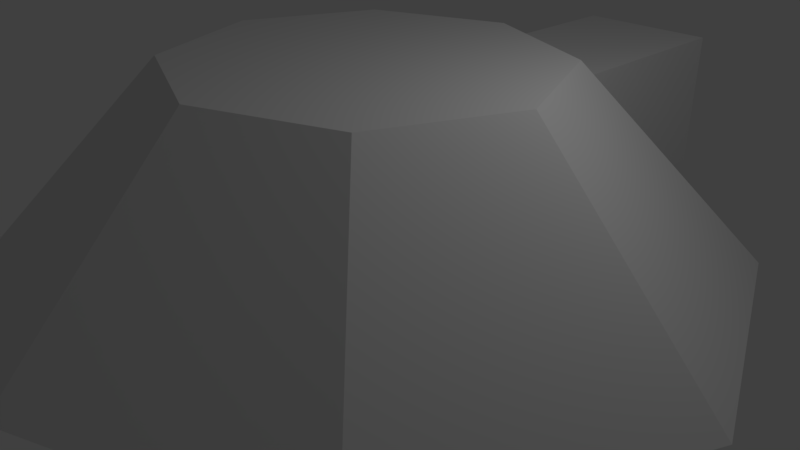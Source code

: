 # Source: hab_basic.blend  (saved by Blender 2.79.0; exported with 4.5.12 LTS)
import bpy
from mathutils import Matrix  # noqa: F401  (used for matrix-valued properties, if any)

bpy.ops.wm.read_factory_settings(use_empty=True)
scene = bpy.context.scene
scene.name = 'Scene'

# ---- collections
col_collection_1 = bpy.data.collections.new('Collection 1'); scene.collection.children.link(col_collection_1)

# ---- world
world_world = bpy.data.worlds.new('World'); scene.world = world_world
world_world.color = (0.05088, 0.05088, 0.05088)
world_world.use_sun_shadow = False
world_world.sun_shadow_jitter_overblur = 0.0
world_world.cycles.sampling_method = 'MANUAL'

# ---- cameras
cam_camera = bpy.data.cameras.new('Camera')
cam_camera.clip_end = 100.0
cam_camera.lens = 35.0
cam_camera.sensor_width = 32.0
cam_camera.sensor_height = 18.0
cam_camera.ortho_scale = 7.314
cam_camera.dof.focus_distance = 0.0
cam_camera.dof.aperture_fstop = 128.0

# ---- lights
light_lamp = bpy.data.lights.new('Lamp', 'POINT')
light_lamp.transmission_factor = 0.0
light_lamp.cutoff_distance = 30.0
light_lamp.energy = 100.0
light_lamp.shadow_buffer_clip_start = 1.001
light_lamp.shadow_soft_size = 0.1
light_lamp.shadow_maximum_resolution = 0.006
light_lamp.use_absolute_resolution = True

# ---- meshes
me_cone = bpy.data.meshes.new('Cone')
me_cone.from_pydata([(0.0, 1.0, -0.5), (0.0, 0.5, 2.092), (0.7071, 0.7071, -0.5), (0.3536, 0.3536, 2.092), (1.0, -4.371e-08, -0.5), (0.5, -2.186e-08, 2.092), (0.7071, -0.7071, -0.5), (0.3536, -0.3536, 2.092), (-8.742e-08, -1.0, -0.5), (-4.371e-08, -0.5, 2.092), (-0.7071, -0.7071, -0.5), (-0.3536, -0.3536, 2.092), (-1.0, 1.192e-08, -0.5), (-0.5, 5.962e-09, 2.092), (-0.7071, 0.7071, -0.5), (-0.3536, 0.3536, 2.092), (-0.2149, -1.198, -0.5017), (-0.2149, -1.198, 1.498), (-0.2149, -0.2838, -0.5017), (-0.2149, -0.2838, 1.498), (0.1849, -1.198, -0.5017), (0.1849, -1.198, 1.498), (0.1849, -0.2838, -0.5017), (0.1849, -0.2838, 1.498)], [], [(0, 1, 3, 2), (2, 3, 5, 4), (4, 5, 7, 6), (6, 7, 9, 8), (8, 9, 11, 10), (10, 11, 13, 12), (3, 1, 15, 13, 11, 9, 7, 5), (12, 13, 15, 14), (14, 15, 1, 0), (16, 17, 19, 18), (22, 23, 21, 20), (20, 21, 17, 16), (23, 19, 17, 21)])
_uv = me_cone.uv_layers.new(name='UVMap')
_uv.uv.foreach_set('vector', [0.6797, 0.3819, 0.3906, 0.3609, 0.3906, 0.3189, 0.6797, 0.2979, 0.6099, 0.1293, 0.3906, 0.3189, 0.3609, 0.2892, 0.5505, 0.06992, 0.3819, 0.0001073, 0.3609, 0.2892, 0.3189, 0.2892, 0.2979, 0.0001073, 0.1293, 0.06992, 0.3189, 0.2892, 0.2892, 0.3189, 0.06992, 0.1293, 0.0001073, 0.2979, 0.2892, 0.3189, 0.2892, 0.3609, 0.0001073, 0.3819, 0.06992, 0.5505, 0.2892, 0.3609, 0.3189, 0.3906, 0.1293, 0.6099, 0.3906, 0.3189, 0.3906, 0.3609, 0.3609, 0.3906, 0.3189, 0.3906, 0.2892, 0.3609, 0.2892, 0.3189, 0.3189, 0.2892, 0.3609, 0.2892, 0.2979, 0.6797, 0.3189, 0.3906, 0.3609, 0.3906, 0.3819, 0.6797, 0.5505, 0.6099, 0.3609, 0.3906, 0.3906, 0.3609, 0.6099, 0.5505, 0.0001073, 0.8995, 0.2197, 0.8995, 0.2197, 0.9999, 0.0001073, 0.9999, 0.4832, 0.9999, 0.2636, 0.9999, 0.2636, 0.8995, 0.4832, 0.8995, 0.2636, 0.6799, 0.2636, 0.8995, 0.2197, 0.8995, 0.2197, 0.6799, 0.2636, 0.9999, 0.2197, 0.9999, 0.2197, 0.8995, 0.2636, 0.8995])
me_cone.use_remesh_preserve_volume = False
me_cone.use_remesh_preserve_attributes = False
me_cone.use_mirror_vertex_groups = False
me_cone.update()

# ---- objects
ob_cone = bpy.data.objects.new('Cone', me_cone)
ob_lamp = bpy.data.objects.new('Lamp', light_lamp)
ob_camera = bpy.data.objects.new('Camera', cam_camera)

# ---- transforms, parenting, visibility, modifiers, constraints
ob_cone.location = (0.0, 0.0, 0.4807)
ob_cone.rotation_euler = (0.0, 0.0, 3.142)
ob_cone.scale = (5.003, 4.874, 1.0)
ob_cone.lineart.crease_threshold = 0.0
ob_lamp.location = (4.076, 1.005, 5.904)
ob_lamp.rotation_euler = (0.6503, 0.05522, 1.866)
ob_lamp.lock_rotations_4d = False
ob_lamp.empty_display_type = 'ARROWS'
ob_lamp.color = (0.0, 0.0, 0.0, 0.0)
ob_lamp.lineart.crease_threshold = 0.0
ob_camera.location = (7.481, -6.508, 5.344)
ob_camera.rotation_euler = (1.109, 0.0, 0.8149)
ob_camera.lock_rotations_4d = False
ob_camera.empty_display_type = 'ARROWS'
ob_camera.color = (0.0, 0.0, 0.0, 0.0)
ob_camera.display_type = 'WIRE'
ob_camera.lineart.crease_threshold = 0.0

# ---- collection membership
col_collection_1.objects.link(ob_cone)
col_collection_1.objects.link(ob_lamp)
col_collection_1.objects.link(ob_camera)

# ---- scene / render settings (as saved in the file)
scene.camera = ob_camera
scene.frame_start = 1; scene.frame_end = 250; scene.frame_set(1)
scene.render.engine = 'BLENDER_EEVEE_NEXT'
scene.render.resolution_percentage = 50
scene.render.dither_intensity = 0.0
scene.cycles.use_denoising = False
scene.cycles.samples = 128
scene.cycles.sampling_pattern = 'TABULATED_SOBOL'
scene.cycles.use_adaptive_sampling = False
scene.cycles.use_light_tree = False
scene.cycles.blur_glossy = 0.0
scene.cycles.sample_clamp_indirect = 0.0
scene.view_settings.view_transform = 'Standard'
bpy.context.view_layer.update()
